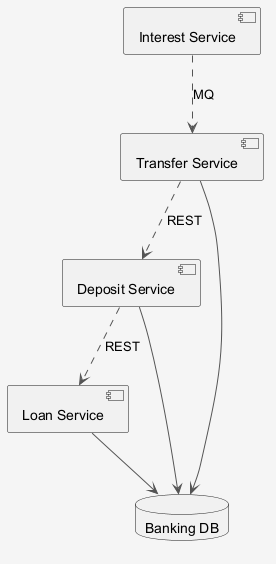

The diagram above was rendered by PlantUML. Its source (embedded in the PNG):
@startuml
skinparam shadowing false
skinparam backgroundColor #F5F5F5
skinparam ArrowColor #555555
component "Deposit Service" as C_DepositService
component "Transfer Service" as C_TransferService
component "Interest Service" as C_InterestService
component "Loan Service" as C_LoanService
database "Banking DB" as DB_banking
C_DepositService --> DB_banking
C_TransferService --> DB_banking
C_LoanService --> DB_banking
C_TransferService ..> C_DepositService : REST
C_InterestService ..> C_TransferService : MQ
C_DepositService ..> C_LoanService : REST
@enduml